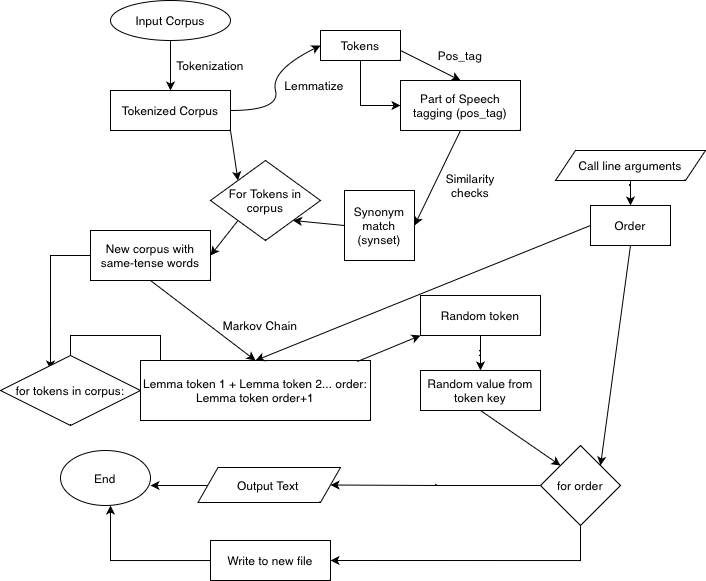

The diagram above was exported from draw.io. Its source (the exported page's mxGraphModel, read from the mxfile embedded in the PNG):
<mxGraphModel dx="710" dy="481" grid="1" gridSize="10" guides="1" tooltips="1" connect="1" arrows="1" fold="1" page="1" pageScale="1" pageWidth="827" pageHeight="1169" math="0" shadow="0">
  <root>
    <mxCell id="WIyWlLk6GJQsqaUBKTNV-0" />
    <mxCell id="WIyWlLk6GJQsqaUBKTNV-1" parent="WIyWlLk6GJQsqaUBKTNV-0" />
    <mxCell id="_Vl5PRp7Fob5KUix1Qb2-1" style="edgeStyle=orthogonalEdgeStyle;rounded=0;orthogonalLoop=1;jettySize=auto;html=1;" parent="WIyWlLk6GJQsqaUBKTNV-1" source="_Vl5PRp7Fob5KUix1Qb2-0" edge="1">
      <mxGeometry relative="1" as="geometry">
        <mxPoint x="170" y="190" as="targetPoint" />
      </mxGeometry>
    </mxCell>
    <mxCell id="_Vl5PRp7Fob5KUix1Qb2-0" value="Input Corpus" style="ellipse;whiteSpace=wrap;html=1;" parent="WIyWlLk6GJQsqaUBKTNV-1" vertex="1">
      <mxGeometry x="110" y="100" width="120" height="40" as="geometry" />
    </mxCell>
    <mxCell id="_Vl5PRp7Fob5KUix1Qb2-2" value="Tokenized Corpus" style="rounded=0;whiteSpace=wrap;html=1;" parent="WIyWlLk6GJQsqaUBKTNV-1" vertex="1">
      <mxGeometry x="110" y="190" width="120" height="40" as="geometry" />
    </mxCell>
    <mxCell id="_Vl5PRp7Fob5KUix1Qb2-20" style="edgeStyle=orthogonalEdgeStyle;rounded=0;orthogonalLoop=1;jettySize=auto;html=1;exitX=0.5;exitY=1;exitDx=0;exitDy=0;entryX=0;entryY=0.5;entryDx=0;entryDy=0;" parent="WIyWlLk6GJQsqaUBKTNV-1" source="_Vl5PRp7Fob5KUix1Qb2-4" target="_Vl5PRp7Fob5KUix1Qb2-7" edge="1">
      <mxGeometry relative="1" as="geometry" />
    </mxCell>
    <mxCell id="_Vl5PRp7Fob5KUix1Qb2-4" value="Tokens" style="rounded=0;whiteSpace=wrap;html=1;" parent="WIyWlLk6GJQsqaUBKTNV-1" vertex="1">
      <mxGeometry x="320" y="130" width="80" height="30" as="geometry" />
    </mxCell>
    <mxCell id="_Vl5PRp7Fob5KUix1Qb2-7" value="Part of Speech tagging (pos_tag)" style="rounded=0;whiteSpace=wrap;html=1;" parent="WIyWlLk6GJQsqaUBKTNV-1" vertex="1">
      <mxGeometry x="400" y="180" width="120" height="50" as="geometry" />
    </mxCell>
    <mxCell id="_Vl5PRp7Fob5KUix1Qb2-9" value="" style="curved=1;endArrow=classic;html=1;rounded=0;entryX=0;entryY=0.5;entryDx=0;entryDy=0;" parent="WIyWlLk6GJQsqaUBKTNV-1" target="_Vl5PRp7Fob5KUix1Qb2-4" edge="1">
      <mxGeometry width="50" height="50" relative="1" as="geometry">
        <mxPoint x="230" y="210" as="sourcePoint" />
        <mxPoint x="280" y="160" as="targetPoint" />
        <Array as="points">
          <mxPoint x="280" y="210" />
          <mxPoint x="270" y="170" />
        </Array>
      </mxGeometry>
    </mxCell>
    <mxCell id="_Vl5PRp7Fob5KUix1Qb2-13" value="Tokenization" style="text;html=1;strokeColor=none;fillColor=none;align=center;verticalAlign=middle;whiteSpace=wrap;rounded=0;" parent="WIyWlLk6GJQsqaUBKTNV-1" vertex="1">
      <mxGeometry x="180" y="150" width="60" height="30" as="geometry" />
    </mxCell>
    <mxCell id="_Vl5PRp7Fob5KUix1Qb2-19" value="" style="endArrow=classic;html=1;rounded=0;entryX=0.5;entryY=0;entryDx=0;entryDy=0;" parent="WIyWlLk6GJQsqaUBKTNV-1" target="_Vl5PRp7Fob5KUix1Qb2-7" edge="1">
      <mxGeometry width="50" height="50" relative="1" as="geometry">
        <mxPoint x="400" y="150" as="sourcePoint" />
        <mxPoint x="450" y="100" as="targetPoint" />
      </mxGeometry>
    </mxCell>
    <mxCell id="_Vl5PRp7Fob5KUix1Qb2-21" value="Lemmatize" style="text;html=1;strokeColor=none;fillColor=none;align=center;verticalAlign=middle;whiteSpace=wrap;rounded=0;" parent="WIyWlLk6GJQsqaUBKTNV-1" vertex="1">
      <mxGeometry x="284" y="170" width="60" height="30" as="geometry" />
    </mxCell>
    <mxCell id="_Vl5PRp7Fob5KUix1Qb2-23" value="Pos_tag" style="text;html=1;strokeColor=none;fillColor=none;align=center;verticalAlign=middle;whiteSpace=wrap;rounded=0;" parent="WIyWlLk6GJQsqaUBKTNV-1" vertex="1">
      <mxGeometry x="430" y="140" width="60" height="30" as="geometry" />
    </mxCell>
    <mxCell id="_Vl5PRp7Fob5KUix1Qb2-24" value="For Tokens in corpus" style="rhombus;whiteSpace=wrap;html=1;" parent="WIyWlLk6GJQsqaUBKTNV-1" vertex="1">
      <mxGeometry x="210" y="260" width="110" height="80" as="geometry" />
    </mxCell>
    <mxCell id="_Vl5PRp7Fob5KUix1Qb2-28" value="" style="endArrow=classic;html=1;rounded=0;entryX=0;entryY=0;entryDx=0;entryDy=0;exitX=1;exitY=1;exitDx=0;exitDy=0;" parent="WIyWlLk6GJQsqaUBKTNV-1" source="_Vl5PRp7Fob5KUix1Qb2-2" target="_Vl5PRp7Fob5KUix1Qb2-24" edge="1">
      <mxGeometry width="50" height="50" relative="1" as="geometry">
        <mxPoint x="170" y="240" as="sourcePoint" />
        <mxPoint x="220" y="190" as="targetPoint" />
      </mxGeometry>
    </mxCell>
    <mxCell id="_Vl5PRp7Fob5KUix1Qb2-30" value="Synonym match (synset)" style="whiteSpace=wrap;html=1;aspect=fixed;rounded=0;" parent="WIyWlLk6GJQsqaUBKTNV-1" vertex="1">
      <mxGeometry x="344" y="290" width="70" height="70" as="geometry" />
    </mxCell>
    <mxCell id="_Vl5PRp7Fob5KUix1Qb2-31" value="" style="endArrow=classic;html=1;rounded=0;entryX=1;entryY=0.5;entryDx=0;entryDy=0;exitX=0.5;exitY=1;exitDx=0;exitDy=0;" parent="WIyWlLk6GJQsqaUBKTNV-1" source="_Vl5PRp7Fob5KUix1Qb2-7" target="_Vl5PRp7Fob5KUix1Qb2-30" edge="1">
      <mxGeometry width="50" height="50" relative="1" as="geometry">
        <mxPoint x="450" y="320" as="sourcePoint" />
        <mxPoint x="500" y="270" as="targetPoint" />
      </mxGeometry>
    </mxCell>
    <mxCell id="_Vl5PRp7Fob5KUix1Qb2-32" value="" style="endArrow=classic;html=1;rounded=0;entryX=1;entryY=1;entryDx=0;entryDy=0;exitX=0;exitY=0.5;exitDx=0;exitDy=0;" parent="WIyWlLk6GJQsqaUBKTNV-1" source="_Vl5PRp7Fob5KUix1Qb2-30" target="_Vl5PRp7Fob5KUix1Qb2-24" edge="1">
      <mxGeometry width="50" height="50" relative="1" as="geometry">
        <mxPoint x="280" y="400" as="sourcePoint" />
        <mxPoint x="330" y="350" as="targetPoint" />
      </mxGeometry>
    </mxCell>
    <mxCell id="_Vl5PRp7Fob5KUix1Qb2-33" value="Similarity checks" style="text;html=1;strokeColor=none;fillColor=none;align=center;verticalAlign=middle;whiteSpace=wrap;rounded=0;" parent="WIyWlLk6GJQsqaUBKTNV-1" vertex="1">
      <mxGeometry x="440" y="270" width="60" height="30" as="geometry" />
    </mxCell>
    <mxCell id="_Vl5PRp7Fob5KUix1Qb2-34" value="" style="endArrow=classic;html=1;rounded=0;exitX=0;exitY=1;exitDx=0;exitDy=0;entryX=1;entryY=0.5;entryDx=0;entryDy=0;" parent="WIyWlLk6GJQsqaUBKTNV-1" source="_Vl5PRp7Fob5KUix1Qb2-24" target="_Vl5PRp7Fob5KUix1Qb2-35" edge="1">
      <mxGeometry width="50" height="50" relative="1" as="geometry">
        <mxPoint x="180" y="360" as="sourcePoint" />
        <mxPoint x="210" y="350" as="targetPoint" />
      </mxGeometry>
    </mxCell>
    <mxCell id="_Vl5PRp7Fob5KUix1Qb2-37" style="edgeStyle=orthogonalEdgeStyle;rounded=0;orthogonalLoop=1;jettySize=auto;html=1;exitX=0;exitY=0.5;exitDx=0;exitDy=0;entryX=0.357;entryY=0.2;entryDx=0;entryDy=0;entryPerimeter=0;" parent="WIyWlLk6GJQsqaUBKTNV-1" source="_Vl5PRp7Fob5KUix1Qb2-35" target="_Vl5PRp7Fob5KUix1Qb2-36" edge="1">
      <mxGeometry relative="1" as="geometry" />
    </mxCell>
    <mxCell id="_Vl5PRp7Fob5KUix1Qb2-35" value="New corpus with same-tense words" style="rounded=0;whiteSpace=wrap;html=1;" parent="WIyWlLk6GJQsqaUBKTNV-1" vertex="1">
      <mxGeometry x="90" y="330" width="120" height="50" as="geometry" />
    </mxCell>
    <mxCell id="_Vl5PRp7Fob5KUix1Qb2-39" style="edgeStyle=orthogonalEdgeStyle;rounded=0;orthogonalLoop=1;jettySize=auto;html=1;entryX=0;entryY=0.5;entryDx=0;entryDy=0;" parent="WIyWlLk6GJQsqaUBKTNV-1" source="_Vl5PRp7Fob5KUix1Qb2-36" target="_Vl5PRp7Fob5KUix1Qb2-38" edge="1">
      <mxGeometry relative="1" as="geometry" />
    </mxCell>
    <mxCell id="_Vl5PRp7Fob5KUix1Qb2-36" value="for tokens in corpus:" style="rhombus;whiteSpace=wrap;html=1;" parent="WIyWlLk6GJQsqaUBKTNV-1" vertex="1">
      <mxGeometry y="455" width="140" height="70" as="geometry" />
    </mxCell>
    <mxCell id="_Vl5PRp7Fob5KUix1Qb2-38" value="Lemma token 1 + Lemma token 2... order: Lemma token order+1" style="rounded=0;whiteSpace=wrap;html=1;" parent="WIyWlLk6GJQsqaUBKTNV-1" vertex="1">
      <mxGeometry x="140" y="460" width="230" height="60" as="geometry" />
    </mxCell>
    <mxCell id="_Vl5PRp7Fob5KUix1Qb2-41" value="" style="endArrow=classic;html=1;rounded=0;exitX=0.5;exitY=1;exitDx=0;exitDy=0;entryX=0.5;entryY=0;entryDx=0;entryDy=0;" parent="WIyWlLk6GJQsqaUBKTNV-1" source="_Vl5PRp7Fob5KUix1Qb2-35" target="_Vl5PRp7Fob5KUix1Qb2-38" edge="1">
      <mxGeometry width="50" height="50" relative="1" as="geometry">
        <mxPoint x="220" y="440" as="sourcePoint" />
        <mxPoint x="270" y="390" as="targetPoint" />
      </mxGeometry>
    </mxCell>
    <mxCell id="_Vl5PRp7Fob5KUix1Qb2-42" value="Markov Chain" style="text;html=1;strokeColor=none;fillColor=none;align=center;verticalAlign=middle;whiteSpace=wrap;rounded=0;" parent="WIyWlLk6GJQsqaUBKTNV-1" vertex="1">
      <mxGeometry x="210" y="410" width="100" height="30" as="geometry" />
    </mxCell>
    <mxCell id="_Vl5PRp7Fob5KUix1Qb2-47" style="edgeStyle=orthogonalEdgeStyle;rounded=0;orthogonalLoop=1;jettySize=auto;html=1;entryX=0.5;entryY=0;entryDx=0;entryDy=0;" parent="WIyWlLk6GJQsqaUBKTNV-1" source="_Vl5PRp7Fob5KUix1Qb2-44" target="_Vl5PRp7Fob5KUix1Qb2-46" edge="1">
      <mxGeometry relative="1" as="geometry" />
    </mxCell>
    <mxCell id="_Vl5PRp7Fob5KUix1Qb2-44" value="Random token" style="rounded=0;whiteSpace=wrap;html=1;" parent="WIyWlLk6GJQsqaUBKTNV-1" vertex="1">
      <mxGeometry x="420" y="395" width="120" height="40" as="geometry" />
    </mxCell>
    <mxCell id="_Vl5PRp7Fob5KUix1Qb2-45" value="" style="endArrow=classic;html=1;rounded=0;entryX=0;entryY=1;entryDx=0;entryDy=0;exitX=0.943;exitY=0.017;exitDx=0;exitDy=0;exitPerimeter=0;" parent="WIyWlLk6GJQsqaUBKTNV-1" source="_Vl5PRp7Fob5KUix1Qb2-38" target="_Vl5PRp7Fob5KUix1Qb2-44" edge="1">
      <mxGeometry width="50" height="50" relative="1" as="geometry">
        <mxPoint x="370" y="460" as="sourcePoint" />
        <mxPoint x="410" y="420" as="targetPoint" />
      </mxGeometry>
    </mxCell>
    <mxCell id="_Vl5PRp7Fob5KUix1Qb2-46" value="Random value from token key" style="rounded=0;whiteSpace=wrap;html=1;" parent="WIyWlLk6GJQsqaUBKTNV-1" vertex="1">
      <mxGeometry x="420" y="470" width="120" height="40" as="geometry" />
    </mxCell>
    <mxCell id="_Vl5PRp7Fob5KUix1Qb2-52" style="edgeStyle=orthogonalEdgeStyle;rounded=0;orthogonalLoop=1;jettySize=auto;html=1;" parent="WIyWlLk6GJQsqaUBKTNV-1" source="_Vl5PRp7Fob5KUix1Qb2-48" edge="1">
      <mxGeometry relative="1" as="geometry">
        <mxPoint x="330" y="584.5" as="targetPoint" />
      </mxGeometry>
    </mxCell>
    <mxCell id="_Vl5PRp7Fob5KUix1Qb2-48" value="for order" style="rhombus;whiteSpace=wrap;html=1;" parent="WIyWlLk6GJQsqaUBKTNV-1" vertex="1">
      <mxGeometry x="540" y="545" width="80" height="80" as="geometry" />
    </mxCell>
    <mxCell id="_Vl5PRp7Fob5KUix1Qb2-54" style="edgeStyle=orthogonalEdgeStyle;rounded=0;orthogonalLoop=1;jettySize=auto;html=1;" parent="WIyWlLk6GJQsqaUBKTNV-1" edge="1">
      <mxGeometry relative="1" as="geometry">
        <mxPoint x="150" y="585" as="targetPoint" />
        <mxPoint x="210" y="585" as="sourcePoint" />
      </mxGeometry>
    </mxCell>
    <mxCell id="_Vl5PRp7Fob5KUix1Qb2-56" style="edgeStyle=orthogonalEdgeStyle;rounded=0;orthogonalLoop=1;jettySize=auto;html=1;exitX=0.5;exitY=1;exitDx=0;exitDy=0;entryX=1;entryY=0.5;entryDx=0;entryDy=0;" parent="WIyWlLk6GJQsqaUBKTNV-1" source="_Vl5PRp7Fob5KUix1Qb2-48" edge="1" target="_Vl5PRp7Fob5KUix1Qb2-57">
      <mxGeometry relative="1" as="geometry">
        <mxPoint x="340" y="660" as="targetPoint" />
      </mxGeometry>
    </mxCell>
    <mxCell id="_Vl5PRp7Fob5KUix1Qb2-58" style="edgeStyle=orthogonalEdgeStyle;rounded=0;orthogonalLoop=1;jettySize=auto;html=1;entryX=0.5;entryY=1;entryDx=0;entryDy=0;" parent="WIyWlLk6GJQsqaUBKTNV-1" source="_Vl5PRp7Fob5KUix1Qb2-57" edge="1">
      <mxGeometry relative="1" as="geometry">
        <mxPoint x="110" y="605" as="targetPoint" />
      </mxGeometry>
    </mxCell>
    <mxCell id="_Vl5PRp7Fob5KUix1Qb2-57" value="Write to new file" style="rounded=0;whiteSpace=wrap;html=1;" parent="WIyWlLk6GJQsqaUBKTNV-1" vertex="1">
      <mxGeometry x="210" y="640" width="120" height="40" as="geometry" />
    </mxCell>
    <mxCell id="_Vl5PRp7Fob5KUix1Qb2-59" value="Order" style="rounded=0;whiteSpace=wrap;html=1;" parent="WIyWlLk6GJQsqaUBKTNV-1" vertex="1">
      <mxGeometry x="590" y="305" width="80" height="40" as="geometry" />
    </mxCell>
    <mxCell id="_Vl5PRp7Fob5KUix1Qb2-61" style="edgeStyle=orthogonalEdgeStyle;rounded=0;orthogonalLoop=1;jettySize=auto;html=1;entryX=0.5;entryY=0;entryDx=0;entryDy=0;" parent="WIyWlLk6GJQsqaUBKTNV-1" source="_Vl5PRp7Fob5KUix1Qb2-60" target="_Vl5PRp7Fob5KUix1Qb2-59" edge="1">
      <mxGeometry relative="1" as="geometry" />
    </mxCell>
    <mxCell id="_Vl5PRp7Fob5KUix1Qb2-60" value="Call line arguments" style="shape=parallelogram;perimeter=parallelogramPerimeter;whiteSpace=wrap;html=1;fixedSize=1;" parent="WIyWlLk6GJQsqaUBKTNV-1" vertex="1">
      <mxGeometry x="555" y="250" width="150" height="30" as="geometry" />
    </mxCell>
    <mxCell id="_Vl5PRp7Fob5KUix1Qb2-63" value="" style="endArrow=classic;html=1;rounded=0;entryX=0.5;entryY=0;entryDx=0;entryDy=0;exitX=0;exitY=0.5;exitDx=0;exitDy=0;" parent="WIyWlLk6GJQsqaUBKTNV-1" source="_Vl5PRp7Fob5KUix1Qb2-59" target="_Vl5PRp7Fob5KUix1Qb2-38" edge="1">
      <mxGeometry width="50" height="50" relative="1" as="geometry">
        <mxPoint x="480" y="380" as="sourcePoint" />
        <mxPoint x="530" y="330" as="targetPoint" />
      </mxGeometry>
    </mxCell>
    <mxCell id="_Vl5PRp7Fob5KUix1Qb2-69" value="" style="endArrow=classic;html=1;rounded=0;exitX=0.5;exitY=1;exitDx=0;exitDy=0;entryX=0;entryY=0;entryDx=0;entryDy=0;" parent="WIyWlLk6GJQsqaUBKTNV-1" source="_Vl5PRp7Fob5KUix1Qb2-46" target="_Vl5PRp7Fob5KUix1Qb2-48" edge="1">
      <mxGeometry width="50" height="50" relative="1" as="geometry">
        <mxPoint x="560" y="550" as="sourcePoint" />
        <mxPoint x="610" y="500" as="targetPoint" />
      </mxGeometry>
    </mxCell>
    <mxCell id="_Vl5PRp7Fob5KUix1Qb2-70" value="" style="endArrow=classic;html=1;rounded=0;exitX=0.5;exitY=1;exitDx=0;exitDy=0;entryX=1;entryY=0;entryDx=0;entryDy=0;" parent="WIyWlLk6GJQsqaUBKTNV-1" source="_Vl5PRp7Fob5KUix1Qb2-59" target="_Vl5PRp7Fob5KUix1Qb2-48" edge="1">
      <mxGeometry width="50" height="50" relative="1" as="geometry">
        <mxPoint x="590" y="460" as="sourcePoint" />
        <mxPoint x="640" y="410" as="targetPoint" />
      </mxGeometry>
    </mxCell>
    <mxCell id="VAv4qNHw2-SS0_Dd6Iuc-0" value="End" style="ellipse;whiteSpace=wrap;html=1;" vertex="1" parent="WIyWlLk6GJQsqaUBKTNV-1">
      <mxGeometry x="60" y="550" width="90" height="55" as="geometry" />
    </mxCell>
    <mxCell id="VAv4qNHw2-SS0_Dd6Iuc-1" value="Output Text&amp;nbsp;" style="shape=parallelogram;perimeter=parallelogramPerimeter;whiteSpace=wrap;html=1;fixedSize=1;" vertex="1" parent="WIyWlLk6GJQsqaUBKTNV-1">
      <mxGeometry x="197.5" y="567" width="142.5" height="35" as="geometry" />
    </mxCell>
  </root>
</mxGraphModel>